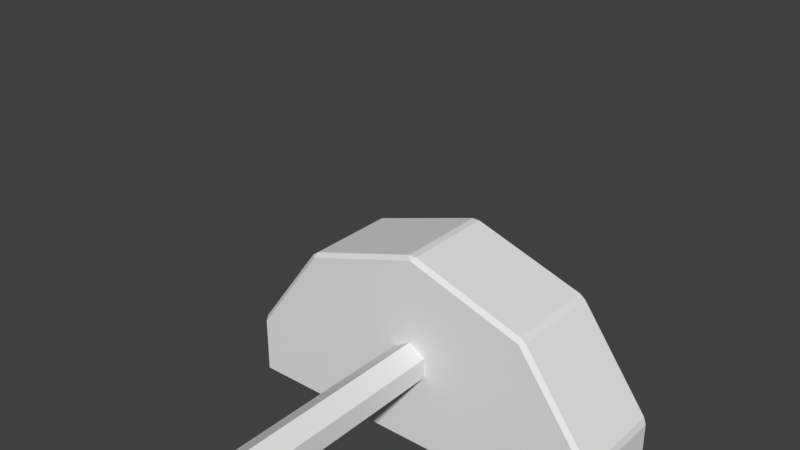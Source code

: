 # Source: Lever.blend  (saved by Blender 2.79.0; exported with 4.5.12 LTS)
import bpy
from mathutils import Matrix  # noqa: F401  (used for matrix-valued properties, if any)

bpy.ops.wm.read_factory_settings(use_empty=True)
scene = bpy.context.scene
scene.name = 'Scene'

# ---- collections
col_collection_1 = bpy.data.collections.new('Collection 1'); scene.collection.children.link(col_collection_1)

# ---- world
world_world = bpy.data.worlds.new('World'); scene.world = world_world
world_world.color = (0.05088, 0.05088, 0.05088)
world_world.use_sun_shadow = False
world_world.sun_shadow_jitter_overblur = 0.0
world_world.cycles.sampling_method = 'MANUAL'

# ---- meshes
me_cylinder_001 = bpy.data.meshes.new('Cylinder.001')
me_cylinder_001.from_pydata([(4.657e-10, 0.03845, 2.98e-08), (0.0, 0.05, 0.01), (9.313e-10, 0.03845, 1.0), (0.0, 0.05, 0.99), (0.0333, 0.01923, 2.98e-08), (0.0433, 0.025, 0.01), (0.0333, 0.01923, 1.0), (0.0433, 0.025, 0.99), (0.0333, -0.01923, 2.98e-08), (0.0433, -0.025, 0.01), (0.0333, -0.01923, 1.0), (0.0433, -0.025, 0.99), (-1.863e-09, -0.03845, 2.98e-08), (-4.371e-09, -0.05, 0.01), (-3.26e-09, -0.03845, 1.0), (-4.371e-09, -0.05, 0.99), (-0.0333, -0.01923, 2.98e-08), (-0.0433, -0.025, 0.01), (-0.0333, -0.01923, 1.0), (-0.0433, -0.025, 0.99), (-0.0333, 0.01923, 2.98e-08), (-0.0433, 0.025, 0.01), (-0.0333, 0.01923, 1.0), (-0.0433, 0.025, 0.99)], [], [(21, 23, 3, 1), (9, 11, 15, 13), (13, 15, 19, 17), (17, 19, 23, 21), (5, 7, 11, 9), (6, 2, 22, 18, 14, 10), (1, 3, 7, 5), (1, 5, 4, 0), (7, 3, 2, 6), (5, 9, 8, 4), (11, 7, 6, 10), (9, 13, 12, 8), (15, 11, 10, 14), (13, 17, 16, 12), (19, 15, 14, 18), (17, 21, 20, 16), (23, 19, 18, 22), (21, 1, 0, 20), (3, 23, 22, 2), (0, 4, 8, 12, 16, 20)])
me_cylinder_001.use_remesh_preserve_volume = False
me_cylinder_001.use_remesh_preserve_attributes = False
me_cylinder_001.use_mirror_vertex_groups = False
me_cylinder_001.update()
me_cylinder = bpy.data.meshes.new('Cylinder')
me_cylinder.from_pydata([(0.4655, -0.125, -0.07922), (0.4755, -0.115, -0.08597), (0.4697, -0.115, -0.06788), (0.4755, 0.115, -0.08597), (0.4655, 0.125, -0.07922), (0.4697, 0.115, -0.06788), (0.2877, -0.125, 0.1655), (0.2998, -0.115, 0.1659), (0.2844, -0.115, 0.1771), (0.2877, 0.125, 0.1655), (0.2844, 0.115, 0.1771), (0.2998, 0.115, 0.1659), (-2.815e-08, -0.125, 0.259), (0.009511, -0.115, 0.2664), (-0.009511, -0.115, 0.2664), (-2.768e-08, 0.125, 0.259), (-0.009511, 0.115, 0.2664), (0.009511, 0.115, 0.2664), (-0.2877, -0.125, 0.1655), (-0.2844, -0.115, 0.1771), (-0.2998, -0.115, 0.1659), (-0.2877, 0.125, 0.1655), (-0.2998, 0.115, 0.1659), (-0.2844, 0.115, 0.1771), (-0.4655, -0.125, -0.07922), (-0.4697, -0.115, -0.06788), (-0.4755, -0.115, -0.08597), (-0.4655, 0.125, -0.07922), (-0.4755, 0.115, -0.08597), (-0.4697, 0.115, -0.06788), (0.4655, -0.125, -0.2205), (0.4655, -0.115, -0.2305), (0.4755, -0.115, -0.2205), (0.4655, 0.125, -0.2205), (0.4755, 0.115, -0.2205), (0.4655, 0.115, -0.2305), (-0.4655, -0.125, -0.2205), (-0.4755, -0.115, -0.2205), (-0.4655, -0.115, -0.2305), (-0.4655, 0.125, -0.2205), (-0.4655, 0.115, -0.2305), (-0.4755, 0.115, -0.2205)], [], [(2, 5, 11, 7), (9, 4, 33, 39, 27, 21, 15), (14, 16, 23, 19), (20, 22, 29, 25), (26, 28, 41, 37), (32, 34, 3, 1), (31, 38, 40, 35), (8, 10, 17, 13), (0, 1, 2), (3, 4, 5), (6, 7, 8), (9, 10, 11), (12, 13, 14), (15, 16, 17), (18, 19, 20), (21, 22, 23), (24, 25, 26), (27, 28, 29), (30, 31, 32), (33, 34, 35), (36, 37, 38), (39, 40, 41), (32, 1, 0, 30), (5, 2, 1, 3), (2, 7, 6, 0), (11, 5, 4, 9), (10, 8, 7, 11), (8, 13, 12, 6), (17, 10, 9, 15), (16, 14, 13, 17), (14, 19, 18, 12), (23, 16, 15, 21), (22, 20, 19, 23), (20, 25, 24, 18), (29, 22, 21, 27), (28, 26, 25, 29), (41, 28, 27, 39), (3, 34, 33, 4), (34, 32, 31, 35), (26, 37, 36, 24), (40, 38, 37, 41), (38, 31, 30, 36), (39, 33, 35, 40), (30, 0, 6, 12, 18, 24, 36)])
me_cylinder.use_remesh_preserve_volume = False
me_cylinder.use_remesh_preserve_attributes = False
me_cylinder.use_mirror_vertex_groups = False
me_cylinder.update()
arm_armature = bpy.data.armatures.new('Armature')  # bones are not reproduced

# ---- objects
ob_armature = bpy.data.objects.new('Armature', arm_armature)
ob_cylinder = bpy.data.objects.new('Cylinder', me_cylinder_001)
ob_base = bpy.data.objects.new('Base', me_cylinder)

# ---- transforms, parenting, visibility, modifiers, constraints
ob_armature.location = (0.0, 0.0, 0.0)
ob_armature.lineart.crease_threshold = 0.0
ob_cylinder.parent = ob_armature
ob_cylinder.matrix_parent_inverse = Matrix(((1.0, 0.0, 0.0, 0.0), (0.0, 0.0, 1.0, -1.0), (0.0, -1.0, 0.0, 0.0), (0.0, 0.0, 0.0, 1.0)))
ob_cylinder.location = (0.0, 0.0, 0.0)
ob_cylinder.lineart.crease_threshold = 0.0
ob_base.location = (0.0, 0.0, 0.0)
ob_base.lineart.crease_threshold = 0.0

# ---- collection membership
col_collection_1.objects.link(ob_armature)
col_collection_1.objects.link(ob_cylinder)
col_collection_1.objects.link(ob_base)

# ---- scene / render settings (as saved in the file)
scene.frame_start = 1; scene.frame_end = 250; scene.frame_set(250)
scene.render.engine = 'BLENDER_EEVEE_NEXT'
scene.render.resolution_percentage = 50
scene.render.dither_intensity = 0.0
scene.cycles.use_denoising = False
scene.cycles.samples = 128
scene.cycles.sampling_pattern = 'TABULATED_SOBOL'
scene.cycles.use_adaptive_sampling = False
scene.cycles.use_light_tree = False
scene.cycles.blur_glossy = 0.0
scene.cycles.sample_clamp_indirect = 0.0
scene.view_settings.view_transform = 'Standard'
bpy.context.view_layer.update()

# ---- added for rendering (the .blend has no active camera and no usable light): camera, sun
cam_auto = bpy.data.cameras.new('AutoCamera')
cam_auto.lens = 50.0
cam_auto.sensor_width = 36.0
cam_auto.clip_end = 1000.0
ob_auto_camera = bpy.data.objects.new('AutoCamera', cam_auto)
scene.collection.objects.link(ob_auto_camera)
ob_auto_camera.location = (1.32357, -1.7456, 1.41736)
ob_auto_camera.rotation_euler = (1.09748, -7.21219e-08, 0.694738)
scene.camera = ob_auto_camera
light_auto_sun = bpy.data.lights.new('AutoSun', 'SUN')
light_auto_sun.energy = 3.0
light_auto_sun.angle = 0.0523599
ob_auto_sun = bpy.data.objects.new('AutoSun', light_auto_sun)
scene.collection.objects.link(ob_auto_sun)
ob_auto_sun.rotation_euler = (0.872665, 0.174533, 0.523599)
bpy.context.view_layer.update()

